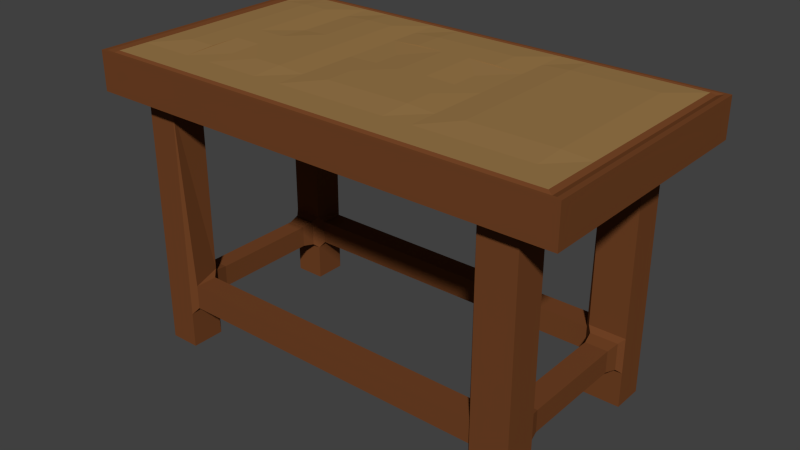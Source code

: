 # Source: Workbench.blend  (saved by Blender 2.76.0; exported with 4.5.12 LTS)
import bpy
from mathutils import Matrix  # noqa: F401  (used for matrix-valued properties, if any)

bpy.ops.wm.read_factory_settings(use_empty=True)
scene = bpy.context.scene
scene.name = 'Scene'

# ---- collections
col_collection_1 = bpy.data.collections.new('Collection 1'); scene.collection.children.link(col_collection_1)

# ---- materials (node trees are filled in below, after node groups)
mat_material = bpy.data.materials.new('Material')
mat_material.alpha_threshold = 0.0
mat_material.use_transparent_shadow = False
mat_material.diffuse_color = (0.3264, 0.1901, 0.0696, 1.0)
mat_material.specular_color = (0.214, 0.1042, 0.03844)
mat_material.roughness = 0.5
mat_material.line_color = (0.0, 0.0, 0.0, 1.0)
mat_material_001 = bpy.data.materials.new('Material.001')
mat_material_001.alpha_threshold = 0.0
mat_material_001.use_transparent_shadow = False
mat_material_001.diffuse_color = (0.1679, 0.05706, 0.01914, 1.0)
mat_material_001.roughness = 0.5
mat_material_001.specular_intensity = 0.1526

# ---- material node trees

# ---- world
world_world = bpy.data.worlds.new('World'); scene.world = world_world
world_world.color = (0.05088, 0.05088, 0.05088)
world_world.use_sun_shadow = False
world_world.sun_shadow_jitter_overblur = 0.0
world_world.cycles.sampling_method = 'MANUAL'
world_world.cycles.sample_map_resolution = 256

# ---- meshes
me_cube = bpy.data.meshes.new('Cube')
me_cube.from_pydata([(1.0, 1.54, -1.0), (1.0, -1.0, -1.0), (-1.0, -1.0, -1.0), (-1.0, 1.54, -1.0), (1.0, 1.54, 1.0), (1.0, -1.0, 1.0), (-1.0, -1.0, 1.0), (-1.0, 1.54, 1.0), (-0.8453, 1.308, -1.0), (-0.7186, 1.308, -1.0), (0.8255, 1.308, -1.0), (0.6704, 1.308, -1.0), (-0.8453, 0.9851, -1.0), (-0.7186, 0.9851, -1.0), (0.8255, 0.9851, -1.0), (0.6704, 0.9851, -1.0), (-0.8453, -0.8151, -1.0), (-0.7186, -0.8151, -1.0), (0.8255, -0.8151, -1.0), (0.6704, -0.8151, -1.0), (-0.8453, -0.4743, -1.0), (-0.7186, -0.4743, -1.0), (0.8255, -0.4743, -1.0), (0.6704, -0.4743, -1.0), (-0.8453, 0.9851, -14.06), (-0.8453, 1.308, -14.06), (-0.7186, 0.9851, -14.06), (-0.7186, 1.308, -14.06), (0.8255, 0.9851, -14.06), (0.8255, 1.308, -14.06), (0.6704, 0.9851, -14.06), (0.6704, 1.308, -14.06), (0.8255, -0.8151, -14.06), (0.6704, -0.8151, -14.06), (-0.7186, -0.8151, -14.06), (-0.8453, -0.8151, -14.06), (-0.8453, -0.4743, -14.06), (-0.7186, -0.4743, -14.06), (0.8255, -0.4743, -14.06), (0.6704, -0.4743, -14.06), (-0.7186, 1.308, -10.33), (-0.7186, 1.308, -12.19), (-0.8453, 0.9851, -12.19), (-0.8453, 0.9851, -10.33), (-0.7186, 0.9851, -10.33), (-0.7186, 0.9851, -12.19), (-0.7186, -0.4743, -10.33), (-0.7186, -0.4743, -12.19), (-0.8453, -0.4743, -12.19), (-0.8453, -0.4743, -10.33), (-0.7186, -0.8151, -12.19), (-0.7186, -0.8151, -10.33), (0.6704, -0.4743, -10.33), (0.6704, -0.4743, -12.19), (0.6704, -0.8151, -12.19), (0.6704, -0.8151, -10.33), (0.8255, -0.4743, -10.33), (0.8255, -0.4743, -12.19), (0.6704, 1.308, -10.33), (0.6704, 1.308, -12.19), (0.6704, 0.9851, -12.19), (0.6704, 0.9851, -10.33), (0.8255, 0.9851, -12.19), (0.8255, 0.9851, -10.33), (-0.7003, -0.5304, -10.63), (-0.7003, -0.5304, -11.88), (-0.7003, -0.759, -11.88), (-0.7003, -0.759, -10.63), (0.652, -0.5304, -10.63), (0.652, -0.5304, -11.88), (0.652, -0.759, -11.88), (0.652, -0.759, -10.63), (-0.7003, 1.259, -10.63), (-0.7003, 1.259, -11.88), (-0.7003, 1.031, -11.88), (-0.7003, 1.031, -10.63), (0.652, 1.259, -10.63), (0.652, 1.259, -11.88), (0.652, 1.031, -11.88), (0.652, 1.031, -10.63), (0.6898, -0.4252, -10.56), (0.6898, -0.4252, -11.96), (0.8061, -0.4252, -10.56), (0.8061, -0.4252, -11.96), (0.6898, 0.936, -11.96), (0.6898, 0.936, -10.56), (0.8061, 0.936, -11.96), (0.8061, 0.936, -10.56), (0.7006, -0.2992, -10.69), (0.7006, -0.2992, -11.83), (0.7953, -0.2992, -10.69), (0.7953, -0.2992, -11.83), (0.7006, 0.8099, -11.83), (0.7006, 0.8099, -10.69), (0.7953, 0.8099, -11.83), (0.7953, 0.8099, -10.69), (-0.956, 1.484, 0.9111), (0.956, 1.484, 0.9111), (-0.956, -0.9442, 0.9111), (0.956, -0.9442, 0.9111), (-0.9793, -0.9737, 1.0), (0.9793, 1.513, 1.0), (0.9793, -0.9737, 1.0), (-0.9793, 1.513, 1.0), (-0.8298, -0.4252, -10.56), (-0.8298, -0.4252, -11.96), (-0.7342, -0.4252, -10.56), (-0.7342, -0.4252, -11.96), (-0.8298, 0.936, -11.96), (-0.8298, 0.936, -10.56), (-0.7342, 0.936, -11.96), (-0.7342, 0.936, -10.56), (-0.821, -0.2992, -10.69), (-0.821, -0.2992, -11.83), (-0.7431, -0.2992, -10.69), (-0.7431, -0.2992, -11.83), (-0.821, 0.8099, -11.83), (-0.821, 0.8099, -10.69), (-0.7431, 0.8099, -11.83), (-0.7431, 0.8099, -10.69), (-0.9366, 1.459, 1.022), (0.9366, 1.459, 1.022), (0.9366, -0.9194, 1.022), (-0.9366, -0.9194, 1.022), (-1.192e-07, 0.2698, 1.104), (-0.4683, 1.459, 1.022), (-0.4683, 0.2698, 1.104), (0.4683, 1.459, 1.022), (0.8195, 1.459, 1.022), (0.9366, -0.3248, 1.022), (0.9366, -0.6221, 1.022), (-0.9366, 1.162, 1.022), (-0.3512, 1.459, 1.022), (-0.2341, 1.459, 1.022), (-0.1171, 1.459, 1.022), (0.9366, 1.162, 1.022), (-0.9366, -0.6221, 1.022), (-0.9366, -0.3248, 1.022), (-0.2341, 0.2698, 1.022), (-0.1171, 0.2698, 1.022), (-2.086e-07, -0.02751, 1.104), (5.96e-08, 0.8644, 1.104), (-2.98e-08, 0.5671, 1.104), (-0.8195, 1.459, 1.022), (-0.7024, 1.459, 1.022), (-0.5854, 1.459, 1.022), (-0.7024, 0.2698, 1.104), (-0.5854, 0.2698, 1.104), (-0.4683, 1.162, 1.104), (-0.4683, 0.5671, 1.104), (-0.4683, -0.02751, 1.104), (-0.4683, -0.3248, 1.104), (-0.4683, -0.6221, 1.022), (0.2341, 1.459, 1.022), (0.3512, 1.459, 1.022), (0.1171, 0.2698, 1.104), (0.2341, 0.2698, 1.022), (0.3512, 0.2698, 1.022), (0.4683, -0.3248, 1.104), (0.4683, -0.6221, 1.022), (0.4683, 1.162, 1.104), (0.1171, 0.5671, 1.104), (0.2341, 0.5671, 1.022), (0.3512, 0.5671, 1.022), (0.1171, 0.8644, 1.104), (0.2341, 0.8644, 1.104), (0.3512, 0.8644, 1.022), (0.2341, 1.162, 1.104), (0.3512, 1.162, 1.022), (0.2341, -0.6221, 1.022), (0.3512, -0.6221, 1.022), (0.2341, -0.3248, 1.104), (0.3512, -0.3248, 1.022), (0.1171, -0.02751, 1.104), (0.2341, -0.02751, 1.104), (0.3512, -0.02751, 1.022), (-0.8195, -0.6221, 1.022), (-0.7024, -0.6221, 1.022), (-0.5854, -0.6221, 1.022), (-0.8195, -0.3248, 1.104), (-0.7024, -0.3248, 1.104), (-0.5854, -0.3248, 1.022), (-0.7024, -0.02751, 1.104), (-0.5854, -0.02751, 1.104), (-0.7024, 0.5671, 1.104), (-0.5854, 0.5671, 1.022), (-0.8195, 1.162, 1.104), (-0.7024, 1.162, 1.104), (-0.5854, 1.162, 1.022), (-0.2341, 0.5671, 1.022), (-0.1171, 0.5671, 1.022), (-0.2341, 0.8644, 1.022), (-0.1171, 0.8644, 1.104), (-0.3512, 1.162, 1.104), (-0.2341, 1.162, 1.022), (-0.1171, 1.162, 1.104), (-0.3512, -0.6221, 1.022), (-0.2341, -0.6221, 1.022), (-0.1171, -0.6221, 1.022), (-0.3512, -0.3248, 1.104), (-0.2341, -0.3248, 1.022), (-0.1171, -0.3248, 1.104), (-0.2341, -0.02751, 1.022), (-0.1171, -0.02751, 1.104), (0.8195, -0.6221, 1.022), (0.8195, -0.3248, 1.104), (0.8195, 1.162, 1.104)], [], [(43, 44, 13, 12), (52, 80, 81, 53, 69, 68), (189, 191, 192, 141, 142, 190), (4, 7, 3, 0), (6, 2, 3, 7), (11, 58, 76, 79, 61, 15), (5, 4, 0, 1), (5, 1, 2, 6), (29, 28, 30, 31), (27, 26, 24, 25), (38, 32, 33, 39), (37, 34, 35, 36), (53, 57, 38, 39), (51, 67, 64, 46, 21, 17), (45, 42, 24, 26), (48, 47, 37, 36), (62, 60, 30, 28), (54, 70, 69, 53, 39, 33), (205, 206, 135, 129), (2, 1, 0, 3), (181, 183, 150, 151, 152, 178), (47, 65, 66, 50, 34, 37), (4, 5, 6, 100, 102, 101), (25, 24, 42, 43, 12, 8), (43, 42, 108, 109), (180, 182, 183, 181, 178, 177), (176, 177, 178, 152, 196, 197, 198, 169, 170, 159, 204, 130, 122, 123, 136), (55, 54, 33, 32, 18, 19), (49, 48, 36, 35, 16, 20), (47, 107, 106, 46, 64, 65), (51, 50, 66, 67), (184, 187, 188, 185), (9, 40, 41, 27, 25, 8), (22, 56, 52, 23), (56, 57, 83, 82), (21, 46, 49, 20), (23, 52, 68, 71, 55, 19), (54, 55, 71, 70), (13, 44, 75, 72, 40, 9), (65, 64, 68, 69), (66, 65, 69, 70), (67, 71, 68, 64), (67, 66, 70, 71), (73, 72, 76, 77), (74, 73, 77, 78), (75, 79, 76, 72), (75, 74, 78, 79), (59, 77, 76, 58), (60, 78, 77, 59, 31, 30), (41, 73, 74, 45, 26, 27), (41, 40, 72, 73), (106, 107, 115, 118, 110, 111, 119, 114), (60, 62, 86, 84), (57, 53, 81, 83), (83, 81, 89, 91), (88, 93, 92, 89, 81, 80), (84, 86, 94, 92), (52, 56, 82, 80), (63, 61, 85, 87), (62, 63, 87, 86), (90, 95, 93, 88), (91, 89, 92, 94), (82, 83, 91, 90), (87, 85, 93, 95), (85, 84, 92, 93), (80, 82, 90, 88), (102, 100, 98, 99), (42, 45, 110, 108), (47, 48, 105, 107), (107, 105, 113, 115), (112, 117, 109, 108, 116, 113, 105, 104), (108, 110, 118, 116), (44, 111, 110, 45, 74, 75), (49, 46, 106, 104), (48, 49, 104, 105), (44, 43, 109, 111), (114, 119, 117, 112), (115, 113, 116, 118), (111, 109, 117, 119), (90, 91, 94, 86, 87, 95), (104, 106, 114, 112), (97, 99, 122, 130, 129, 135, 121), (100, 103, 96, 98), (101, 102, 99, 97), (103, 101, 97, 96), (206, 128, 121, 135), (98, 96, 120, 131, 137, 136, 123), (96, 97, 121, 128, 127, 154, 153, 134, 133, 132, 125, 145, 144, 143, 120), (99, 98, 123, 122), (188, 145, 125, 148), (168, 154, 127, 160), (155, 161, 162, 156), (156, 162, 163, 157), (185, 188, 148, 149), (61, 63, 14, 15), (165, 167, 168, 166), (134, 153, 167, 195), (167, 153, 154, 168), (7, 4, 101, 103, 100, 6), (170, 172, 158, 159), (14, 63, 62, 28, 29, 10), (169, 171, 172, 170), (192, 195, 167, 165, 164, 161, 155, 173, 174, 171, 201, 203, 140, 124, 142, 141), (171, 174, 175, 172), (136, 137, 179, 176), (176, 179, 180, 177), (156, 157, 175, 174, 173, 155), (147, 185, 149, 126), (158, 205, 204, 159), (166, 168, 160, 158, 172, 175, 157, 163), (137, 131, 186, 179), (146, 184, 185, 147), (127, 128, 206, 160), (131, 120, 143, 186), (186, 143, 144, 187), (187, 144, 145, 188), (139, 190, 142, 124), (138, 189, 190, 139), (198, 201, 171, 169), (191, 194, 195, 192), (148, 125, 132, 193), (193, 132, 133, 194), (194, 133, 134, 195), (160, 206, 205, 158), (152, 151, 199, 196), (196, 199, 200, 197), (197, 200, 201, 198), (200, 202, 203, 201), (204, 205, 129, 130), (10, 29, 31, 59, 58, 11), (202, 138, 139, 124, 140, 203), (16, 35, 34, 50, 51, 17), (165, 166, 163, 162, 161, 164), (199, 193, 194, 191, 189, 138, 202, 200), (61, 79, 78, 60, 84, 85), (146, 147, 126, 149, 148, 193, 199, 151, 150, 183, 182, 180, 179, 186, 187, 184), (32, 38, 57, 56, 22, 18)])
me_cube.polygons.foreach_set('material_index', [1, 1, 0, 1, 1, 1, 1, 1, 1, 1, 1, 1, 1, 1, 1, 1, 1, 1, 0, 1, 0, 1, 1, 1, 1, 0, 0, 1, 1, 1, 1, 0, 1, 1, 1, 1, 1, 1, 1, 1, 1, 1, 1, 1, 1, 1, 1, 1, 1, 1, 1, 1, 1, 1, 1, 1, 1, 1, 1, 1, 1, 1, 1, 1, 1, 1, 1, 1, 1, 1, 1, 1, 1, 1, 1, 1, 1, 1, 1, 1, 1, 1, 1, 1, 1, 0, 1, 1, 1, 0, 0, 0, 0, 0, 1, 0, 0, 0, 1, 0, 1, 0, 0, 0, 0, 0, 0, 0, 0, 0, 0, 0, 0, 0, 0, 0, 0, 0, 0, 0, 0, 0, 0, 0, 0, 0, 0, 0, 0, 1, 0, 1, 0, 0, 1, 0, 1])
me_cube.materials.append(mat_material)
me_cube.materials.append(mat_material_001)
me_cube.use_remesh_preserve_volume = False
me_cube.use_remesh_preserve_attributes = False
me_cube.use_mirror_vertex_groups = False
me_cube.update()

# ---- objects
ob_cube = bpy.data.objects.new('Cube', me_cube)

# ---- transforms, parenting, visibility, modifiers, constraints
ob_cube.location = (0.0, 0.0, 3.387)
ob_cube.scale = (2.967, 1.226, 0.2413)
ob_cube.lock_rotations_4d = False
ob_cube.empty_display_type = 'ARROWS'
ob_cube.lineart.crease_threshold = 0.0

# ---- collection membership
col_collection_1.objects.link(ob_cube)

# ---- scene / render settings (as saved in the file)
scene.frame_start = 1; scene.frame_end = 250; scene.frame_set(1)
scene.render.engine = 'BLENDER_EEVEE_NEXT'
scene.render.resolution_percentage = 50
scene.render.dither_intensity = 0.0
scene.cycles.use_denoising = False
scene.cycles.samples = 10
scene.cycles.sampling_pattern = 'TABULATED_SOBOL'
scene.cycles.light_sampling_threshold = 0.0
scene.cycles.use_adaptive_sampling = False
scene.cycles.use_light_tree = False
scene.cycles.blur_glossy = 0.0
scene.cycles.pixel_filter_type = 'GAUSSIAN'
scene.cycles.sample_clamp_indirect = 0.0
scene.view_settings.view_transform = 'Standard'
bpy.context.view_layer.update()

# ---- added for rendering (the .blend has no active camera and no usable light): camera, sun
cam_auto = bpy.data.cameras.new('AutoCamera')
cam_auto.lens = 50.0
cam_auto.sensor_width = 36.0
cam_auto.clip_end = 1000.0
ob_auto_camera = bpy.data.objects.new('AutoCamera', cam_auto)
scene.collection.objects.link(ob_auto_camera)
ob_auto_camera.location = (7.06448, -8.14657, 7.47622)
ob_auto_camera.rotation_euler = (1.09748, -7.21219e-08, 0.694738)
scene.camera = ob_auto_camera
light_auto_sun = bpy.data.lights.new('AutoSun', 'SUN')
light_auto_sun.energy = 3.0
light_auto_sun.angle = 0.0523599
ob_auto_sun = bpy.data.objects.new('AutoSun', light_auto_sun)
scene.collection.objects.link(ob_auto_sun)
ob_auto_sun.rotation_euler = (0.872665, 0.174533, 0.523599)
bpy.context.view_layer.update()
